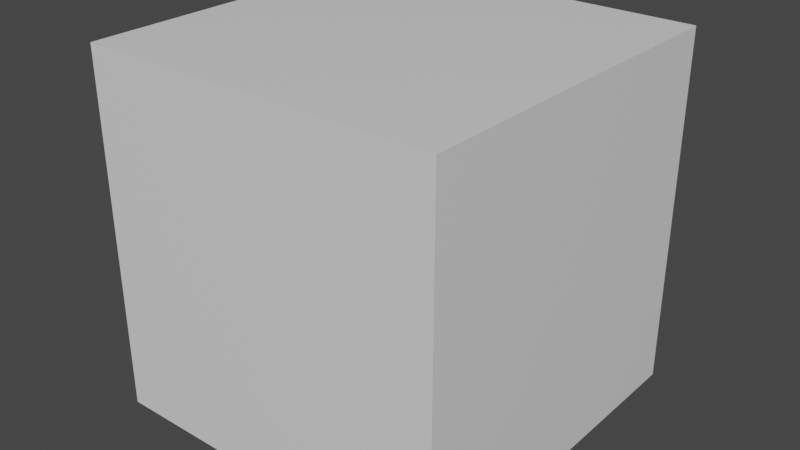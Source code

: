 # Source: CubeM.blend  (saved by Blender 2.91.10; exported with 4.5.12 LTS)
import bpy
from mathutils import Matrix  # noqa: F401  (used for matrix-valued properties, if any)

bpy.ops.wm.read_factory_settings(use_empty=True)
scene = bpy.context.scene
scene.name = 'Scene'

# ---- collections
col_collection = bpy.data.collections.new('Collection'); scene.collection.children.link(col_collection)

# ---- materials (node trees are filled in below, after node groups)
mat_material = bpy.data.materials.new('Material')
mat_material.alpha_threshold = 0.0
mat_material.use_transparent_shadow = False
mat_material.line_color = (0.0, 0.0, 0.0, 1.0)

# ---- material node trees
mat_material.use_nodes = True; mat_material.node_tree.nodes.clear()
_N = mat_material.node_tree.nodes; _L = mat_material.node_tree.links
n0 = _N.new('ShaderNodeOutputMaterial'); n0.name = 'Material Output'; n0.location = (300, 300)
n1 = _N.new('ShaderNodeBsdfPrincipled'); n1.name = 'Principled BSDF'; n1.location = (10, 300)
n1.distribution = 'GGX'
n1.subsurface_method = 'BURLEY'
n1.inputs[2].default_value = 0.4
n1.inputs[3].default_value = 1.45
n1.inputs[27].default_value = (0.0, 0.0, 0.0, 1.0)
n1.inputs[28].default_value = 1.0
_L.new(n1.outputs[0], n0.inputs[0])
n0.is_active_output = True

# ---- world
world_world = bpy.data.worlds.new('World'); scene.world = world_world
world_world.use_nodes = True; world_world.node_tree.nodes.clear()
_N = world_world.node_tree.nodes; _L = world_world.node_tree.links
n0 = _N.new('ShaderNodeOutputWorld'); n0.name = 'World Output'; n0.location = (300, 300)
n1 = _N.new('ShaderNodeBackground'); n1.name = 'Background'; n1.location = (10, 300)
n1.inputs[0].default_value = (0.05088, 0.05088, 0.05088, 1.0)
_L.new(n1.outputs[0], n0.inputs[0])
n0.is_active_output = True
world_world.color = (0.05088, 0.05088, 0.05088)
world_world.use_sun_shadow = False
world_world.sun_shadow_jitter_overblur = 0.0

# ---- meshes
me_cube = bpy.data.meshes.new('Cube')
me_cube.from_pydata([(1.0, 1.0, 1.0), (1.0, 1.0, -1.0), (1.0, -1.0, 1.0), (1.0, -1.0, -1.0), (-1.0, 1.0, 1.0), (-1.0, 1.0, -1.0), (-1.0, -1.0, 1.0), (-1.0, -1.0, -1.0)], [], [(0, 4, 6, 2), (3, 2, 6, 7), (7, 6, 4, 5), (5, 1, 3, 7), (1, 0, 2, 3), (5, 4, 0, 1)])
_uv = me_cube.uv_layers.new(name='UVMap')
_uv.uv.foreach_set('vector', [0.625, 0.5, 0.875, 0.5, 0.875, 0.75, 0.625, 0.75, 0.375, 0.75, 0.625, 0.75, 0.625, 1.0, 0.375, 1.0, 0.375, 0.0, 0.625, 0.0, 0.625, 0.25, 0.375, 0.25, 0.125, 0.5, 0.375, 0.5, 0.375, 0.75, 0.125, 0.75, 0.375, 0.5, 0.625, 0.5, 0.625, 0.75, 0.375, 0.75, 0.375, 0.25, 0.625, 0.25, 0.625, 0.5, 0.375, 0.5])
me_cube.materials.append(mat_material)
me_cube.use_remesh_preserve_volume = False
me_cube.use_remesh_preserve_attributes = False
me_cube.use_mirror_vertex_groups = False
me_cube.update()

# ---- objects
ob_cube = bpy.data.objects.new('Cube', me_cube)

# ---- transforms, parenting, visibility, modifiers, constraints
ob_cube.location = (0.0, 0.0, 0.0)
ob_cube.lock_rotations_4d = False
ob_cube.empty_display_type = 'ARROWS'
ob_cube.lineart.crease_threshold = 0.0

# ---- collection membership
col_collection.objects.link(ob_cube)

# ---- scene / render settings (as saved in the file)
scene.frame_start = 1; scene.frame_end = 250; scene.frame_set(1)
scene.render.engine = 'BLENDER_EEVEE_NEXT'
scene.cycles.use_denoising = False
scene.cycles.samples = 128
scene.cycles.sampling_pattern = 'TABULATED_SOBOL'
scene.cycles.use_adaptive_sampling = False
scene.cycles.use_light_tree = False
scene.view_settings.view_transform = 'Filmic'
bpy.context.view_layer.update()

# ---- added for rendering (the .blend has no active camera and no usable light): camera, sun
cam_auto = bpy.data.cameras.new('AutoCamera')
cam_auto.lens = 50.0
cam_auto.sensor_width = 36.0
cam_auto.clip_end = 1000.0
ob_auto_camera = bpy.data.objects.new('AutoCamera', cam_auto)
scene.collection.objects.link(ob_auto_camera)
ob_auto_camera.location = (3.20507, -3.84609, 2.56406)
ob_auto_camera.rotation_euler = (1.09748, -7.21219e-08, 0.694738)
scene.camera = ob_auto_camera
light_auto_sun = bpy.data.lights.new('AutoSun', 'SUN')
light_auto_sun.energy = 3.0
light_auto_sun.angle = 0.0523599
ob_auto_sun = bpy.data.objects.new('AutoSun', light_auto_sun)
scene.collection.objects.link(ob_auto_sun)
ob_auto_sun.rotation_euler = (0.872665, 0.174533, 0.523599)
bpy.context.view_layer.update()

